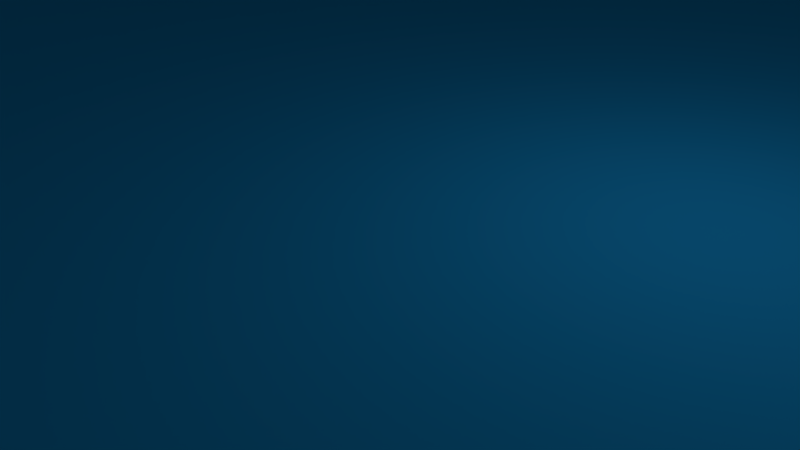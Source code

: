 # Source: af-landscape.blend  (saved by Blender 2.72.0; exported with 4.5.12 LTS)
import bpy
from mathutils import Matrix  # noqa: F401  (used for matrix-valued properties, if any)

bpy.ops.wm.read_factory_settings(use_empty=True)
scene = bpy.context.scene
scene.name = 'Scene'

# ---- collections
col_collection_1 = bpy.data.collections.new('Collection 1'); scene.collection.children.link(col_collection_1)

# ---- materials (node trees are filled in below, after node groups)
mat_material_002 = bpy.data.materials.new('Material.002')
mat_material_002.alpha_threshold = 0.0
mat_material_002.diffuse_color = (0.01237, 0.3458, 0.8, 1.0)
mat_material_002.roughness = 0.5
mat_material_001 = bpy.data.materials.new('Material.001')
mat_material_001.alpha_threshold = 0.0
mat_material_001.diffuse_color = (0.04101, 0.2668, 0.007034, 1.0)
mat_material_001.roughness = 0.5

# ---- material node trees

# ---- world
world_world = bpy.data.worlds.new('World'); scene.world = world_world
world_world.color = (0.05088, 0.05088, 0.05088)
world_world.use_sun_shadow = False
world_world.sun_shadow_jitter_overblur = 0.0
world_world.cycles.sampling_method = 'MANUAL'
world_world.cycles.sample_map_resolution = 256

# ---- cameras
cam_camera = bpy.data.cameras.new('Camera')
cam_camera.clip_end = 100.0
cam_camera.lens = 35.0
cam_camera.sensor_width = 32.0
cam_camera.sensor_height = 18.0
cam_camera.ortho_scale = 7.314
cam_camera.dof.focus_distance = 0.0

# ---- lights
light_lamp = bpy.data.lights.new('Lamp', 'POINT')
light_lamp.transmission_factor = 0.0
light_lamp.cutoff_distance = 30.0
light_lamp.energy = 100.0
light_lamp.shadow_buffer_clip_start = 1.001
light_lamp.shadow_soft_size = 0.1
light_lamp.shadow_maximum_resolution = 0.006
light_lamp.use_absolute_resolution = True
light_lamp.cycles.use_multiple_importance_sampling = False

# ---- meshes
me_plane_001 = bpy.data.meshes.new('Plane.001')
me_plane_001.from_pydata([(-1.0, -1.0, 0.0), (1.0, -1.0, 0.0), (-1.0, 1.0, 0.0), (1.0, 1.0, 0.0)], [], [(0, 1, 3, 2)])
me_plane_001.polygons.foreach_set('use_smooth', [True] * 1)
me_plane_001.materials.append(mat_material_002)
me_plane_001.use_remesh_preserve_volume = False
me_plane_001.use_remesh_preserve_attributes = False
me_plane_001.use_mirror_vertex_groups = False
me_plane_001.update()
me_plane = bpy.data.meshes.new('Plane')
me_plane.from_pydata([(-1.0, -1.0, 0.0), (1.0, -1.01, 0.08389), (-1.0, 0.9284, 0.2973), (1.0, 1.0, 0.007102), (-1.0, -0.0009691, 0.004022), (0.0, -1.0, 0.0007699), (1.0, -0.01009, 0.08389), (-3.556e-10, 0.999, 0.01124), (0.0, -9.256e-05, -0.2829), (-1.0, -0.5, 0.0), (0.5, -1.01, 0.08389), (1.0, 0.5, 0.007102), (-0.5, 0.9284, 0.2973), (-1.0, 0.4284, 0.2973), (-0.5, -1.0, 0.0), (1.0, -0.5251, 0.209), (0.5, 1.0, 0.1433), (-3.556e-10, 0.499, -0.03796), (0.0, -0.5043, -0.01008), (-0.5, -0.0009691, -0.04474), (0.5, -0.01009, 0.03854), (0.5, 0.5, 0.1433), (-0.5, 0.4284, 0.2973), (-0.5, -0.5, -0.0221), (0.5, -0.5251, 0.209), (-1.0, -0.75, 0.0), (0.75, -1.015, 0.1216), (1.0, 0.75, 0.03555), (-0.75, 0.9119, 0.3657), (-1.0, 0.2221, 0.116), (-0.25, -1.0, 0.0), (1.0, -0.2712, 0.1763), (0.25, 1.0, 0.09699), (-3.065e-09, 0.7416, 0.06932), (0.0, -0.2515, -0.1829), (-0.75, -0.008352, 0.03466), (0.25, -0.005903, -0.1448), (-1.0, -0.25, 0.0), (0.25, -1.006, 0.0491), (1.0, 0.2485, 0.01273), (-0.25, 0.9721, 0.116), (-1.0, 0.6619, 0.3657), (-0.75, -1.0, 0.0), (1.0, -0.7712, 0.1763), (0.75, 1.0, 0.09699), (0.0, 0.25, -0.1966), (0.0, -0.7515, 0.01273), (-0.25, 0.0, -0.1967), (0.75, -0.01462, 0.1216), (0.5, 0.75, 0.2068), (0.5, 0.2485, 0.03867), (0.25, 0.5, 0.09025), (0.75, 0.5, 0.09699), (-0.5, 0.6619, 0.3657), (-0.5, 0.2221, 0.1063), (-0.75, 0.4119, 0.3657), (-0.25, 0.4721, 0.1031), (-0.5, -0.25, -0.01232), (-0.5, -0.75, -0.002578), (-0.75, -0.5, -0.002578), (-0.25, -0.5, -0.01232), (0.5, -0.2712, 0.1732), (0.5, -0.7712, 0.1763), (0.25, -0.5146, 0.1169), (0.75, -0.5301, 0.3099), (0.75, 0.75, 0.1433), (-0.25, 0.7044, 0.1892), (-0.25, -0.25, -0.1331), (0.75, -0.2751, 0.209), (0.25, 0.75, 0.1433), (0.25, 0.2499, -0.1252), (0.75, 0.2457, 0.04225), (-0.75, 0.6416, 0.4499), (-0.75, 0.2044, 0.1892), (-0.25, 0.2368, -0.08149), (-0.75, -0.25, 0.0), (-0.75, -0.75, 0.0), (-0.25, -0.75, 0.0), (0.25, -0.2601, -0.03883), (0.25, -0.7601, 0.08389), (0.75, -0.7751, 0.209)], [], [(65, 27, 3, 44), (66, 33, 7, 40), (67, 34, 8, 47), (68, 31, 6, 48), (69, 49, 16, 32), (70, 50, 21, 51), (71, 39, 11, 52), (72, 53, 12, 28), (73, 54, 22, 55), (74, 45, 17, 56), (75, 57, 19, 35), (76, 58, 23, 59), (77, 46, 18, 60), (78, 61, 20, 36), (79, 62, 24, 63), (80, 43, 15, 64), (49, 65, 44, 16), (21, 52, 65, 49), (52, 11, 27, 65), (53, 66, 40, 12), (22, 56, 66, 53), (56, 17, 33, 66), (57, 67, 47, 19), (23, 60, 67, 57), (60, 18, 34, 67), (61, 68, 48, 20), (24, 64, 68, 61), (64, 15, 31, 68), (33, 69, 32, 7), (17, 51, 69, 33), (51, 21, 49, 69), (45, 70, 51, 17), (8, 36, 70, 45), (36, 20, 50, 70), (50, 71, 52, 21), (20, 48, 71, 50), (48, 6, 39, 71), (41, 72, 28, 2), (13, 55, 72, 41), (55, 22, 53, 72), (29, 73, 55, 13), (4, 35, 73, 29), (35, 19, 54, 73), (54, 74, 56, 22), (19, 47, 74, 54), (47, 8, 45, 74), (37, 75, 35, 4), (9, 59, 75, 37), (59, 23, 57, 75), (25, 76, 59, 9), (0, 42, 76, 25), (42, 14, 58, 76), (58, 77, 60, 23), (14, 30, 77, 58), (30, 5, 46, 77), (34, 78, 36, 8), (18, 63, 78, 34), (63, 24, 61, 78), (46, 79, 63, 18), (5, 38, 79, 46), (38, 10, 62, 79), (62, 80, 64, 24), (10, 26, 80, 62), (26, 1, 43, 80)])
me_plane.polygons.foreach_set('use_smooth', [True] * 64)
me_plane.materials.append(mat_material_001)
me_plane.use_remesh_preserve_volume = False
me_plane.use_remesh_preserve_attributes = False
me_plane.use_mirror_vertex_groups = False
me_plane.update()

# ---- objects
ob_plane_001 = bpy.data.objects.new('Plane.001', me_plane_001)
ob_plane = bpy.data.objects.new('Plane', me_plane)
ob_lamp = bpy.data.objects.new('Lamp', light_lamp)
ob_camera = bpy.data.objects.new('Camera', cam_camera)

# ---- transforms, parenting, visibility, modifiers, constraints
ob_plane_001.location = (-0.2842, -0.4039, 1.414)
ob_plane_001.scale = (28.31, 28.31, 28.31)
ob_plane_001.lineart.crease_threshold = 0.0
ob_plane.location = (0.0, 0.0, 1.521)
ob_plane.scale = (31.01, 31.01, 31.01)
ob_plane.lineart.crease_threshold = 0.0
ob_lamp.location = (4.076, 1.005, 5.904)
ob_lamp.rotation_euler = (0.6503, 0.05522, 1.866)
ob_lamp.lock_rotations_4d = False
ob_lamp.empty_display_type = 'ARROWS'
ob_lamp.color = (0.0, 0.0, 0.0, 0.0)
ob_lamp.lineart.crease_threshold = 0.0
ob_camera.location = (7.481, -6.508, 5.344)
ob_camera.rotation_euler = (1.109, 0.01082, 0.8149)
ob_camera.lock_rotations_4d = False
ob_camera.empty_display_type = 'ARROWS'
ob_camera.color = (0.0, 0.0, 0.0, 0.0)
ob_camera.display_type = 'WIRE'
ob_camera.lineart.crease_threshold = 0.0

# ---- collection membership
col_collection_1.objects.link(ob_plane_001)
col_collection_1.objects.link(ob_plane)
col_collection_1.objects.link(ob_lamp)
col_collection_1.objects.link(ob_camera)

# ---- scene / render settings (as saved in the file)
scene.camera = ob_camera
scene.frame_start = 1; scene.frame_end = 250; scene.frame_set(7)
scene.render.engine = 'CYCLES'
scene.render.resolution_percentage = 50
scene.render.dither_intensity = 0.0
scene.cycles.use_denoising = False
scene.cycles.samples = 10
scene.cycles.sampling_pattern = 'TABULATED_SOBOL'
scene.cycles.light_sampling_threshold = 0.0
scene.cycles.use_adaptive_sampling = False
scene.cycles.use_light_tree = False
scene.cycles.blur_glossy = 0.0
scene.cycles.pixel_filter_type = 'GAUSSIAN'
scene.cycles.sample_clamp_indirect = 0.0
scene.view_settings.view_transform = 'Standard'
bpy.context.view_layer.update()
